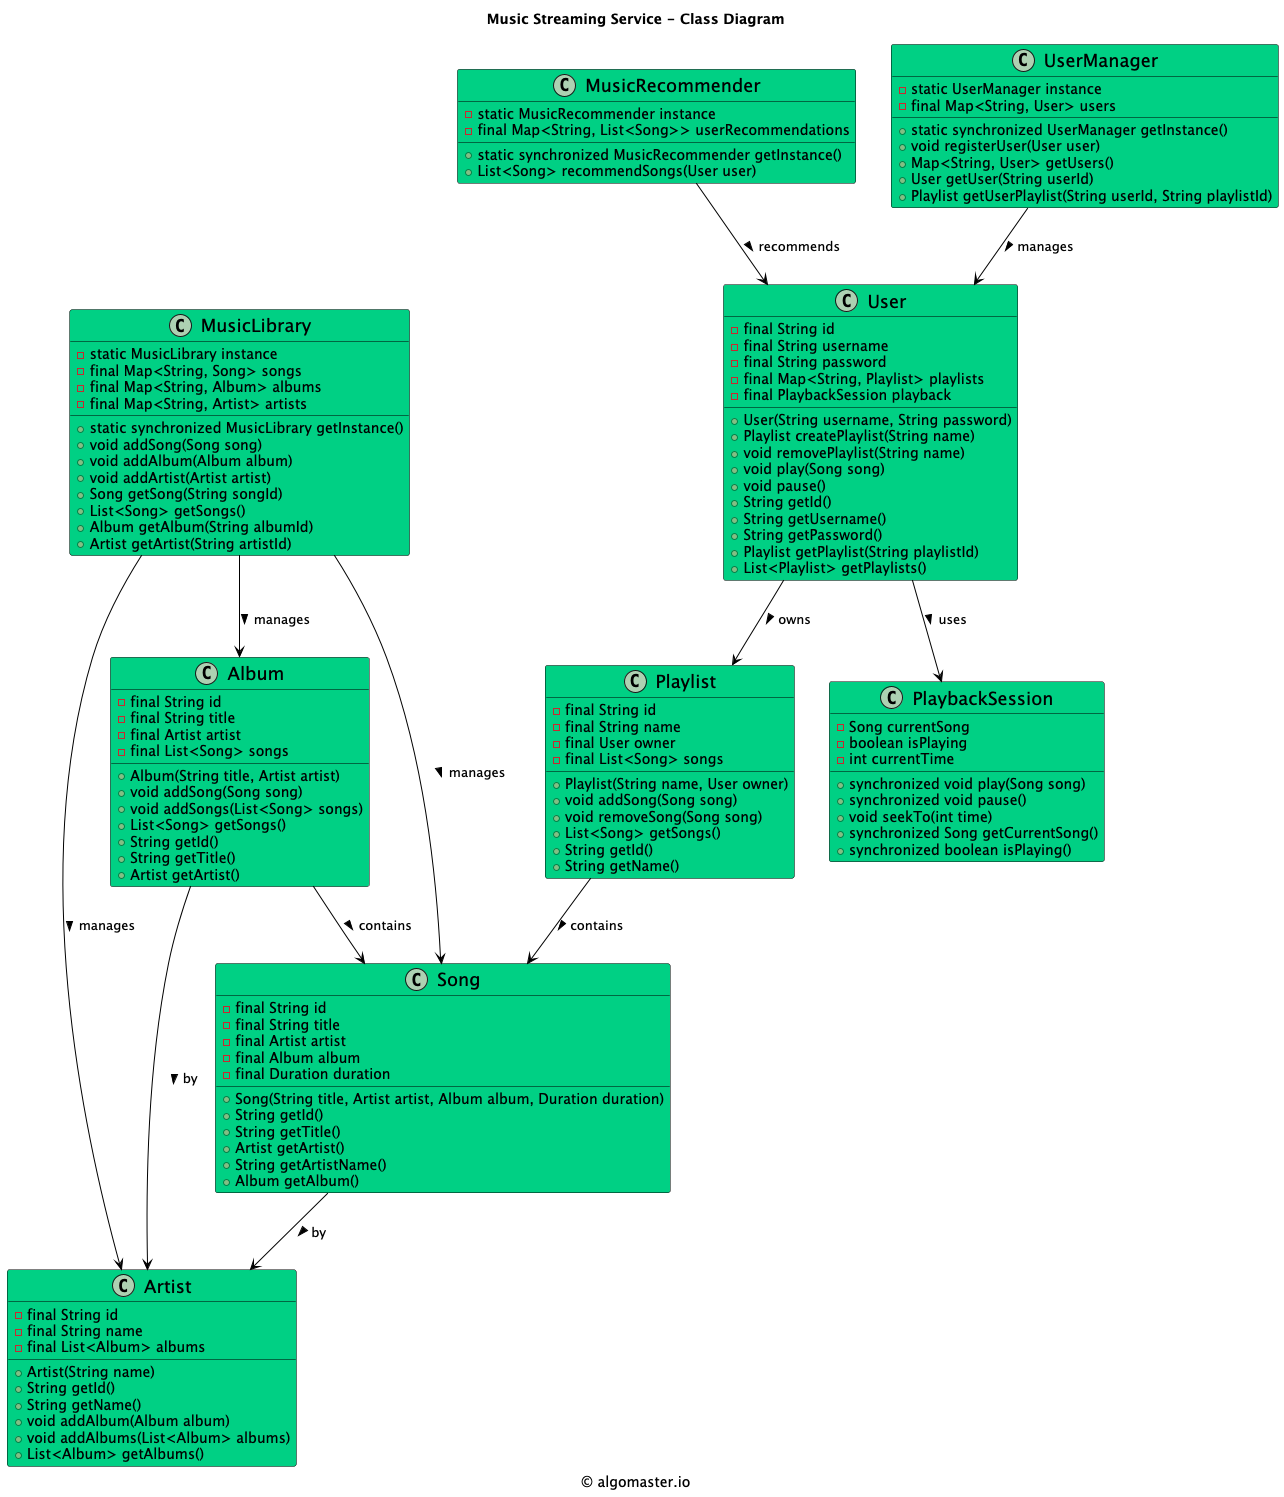

The diagram above was rendered by PlantUML. Its source (embedded in the PNG):
@startuml

title Music Streaming Service - Class Diagram

caption © algomaster.io

skinparam backgroundColor white
skinparam wrapWidth 500

skinparam class {
  BackgroundColor #00D084
  BorderColor black
  ArrowColor black
  FontSize 18
}

class Song {
    - final String id
    - final String title
    - final Artist artist
    - final Album album
    - final Duration duration
    + Song(String title, Artist artist, Album album, Duration duration)
    + String getId()
    + String getTitle()
    + Artist getArtist()
    + String getArtistName()
    + Album getAlbum()
}

class Album {
    - final String id
    - final String title
    - final Artist artist
    - final List<Song> songs
    + Album(String title, Artist artist)
    + void addSong(Song song)
    + void addSongs(List<Song> songs)
    + List<Song> getSongs()
    + String getId()
    + String getTitle()
    + Artist getArtist()
}

class MusicRecommender {
    - static MusicRecommender instance
    - final Map<String, List<Song>> userRecommendations
    + static synchronized MusicRecommender getInstance()
    + List<Song> recommendSongs(User user)
}

class User {
    - final String id
    - final String username
    - final String password
    - final Map<String, Playlist> playlists
    - final PlaybackSession playback
    + User(String username, String password)
    + Playlist createPlaylist(String name)
    + void removePlaylist(String name)
    + void play(Song song)
    + void pause()
    + String getId()
    + String getUsername()
    + String getPassword()
    + Playlist getPlaylist(String playlistId)
    + List<Playlist> getPlaylists()
}

class Artist {
    - final String id
    - final String name
    - final List<Album> albums
    + Artist(String name)
    + String getId()
    + String getName()
    + void addAlbum(Album album)
    + void addAlbums(List<Album> albums)
    + List<Album> getAlbums()
}

class Playlist {
    - final String id
    - final String name
    - final User owner
    - final List<Song> songs
    + Playlist(String name, User owner)
    + void addSong(Song song)
    + void removeSong(Song song)
    + List<Song> getSongs()
    + String getId()
    + String getName()
}

class UserManager {
    - static UserManager instance
    - final Map<String, User> users
    + static synchronized UserManager getInstance()
    + void registerUser(User user)
    + Map<String, User> getUsers()
    + User getUser(String userId)
    + Playlist getUserPlaylist(String userId, String playlistId)
}

class MusicLibrary {
    - static MusicLibrary instance
    - final Map<String, Song> songs
    - final Map<String, Album> albums
    - final Map<String, Artist> artists
    + static synchronized MusicLibrary getInstance()
    + void addSong(Song song)
    + void addAlbum(Album album)
    + void addArtist(Artist artist)
    + Song getSong(String songId)
    + List<Song> getSongs()
    + Album getAlbum(String albumId)
    + Artist getArtist(String artistId)
}

class PlaybackSession {
    - Song currentSong
    - boolean isPlaying
    - int currentTime
    + synchronized void play(Song song)
    + synchronized void pause()
    + void seekTo(int time)
    + synchronized Song getCurrentSong()
    + synchronized boolean isPlaying()
}

MusicRecommender --> User: recommends >
User --> Playlist: owns >
User --> PlaybackSession: uses >
Playlist --> Song: contains >
Album --> Song: contains >
Album --> Artist: by >
Song --> Artist: by >
MusicLibrary --> Song: manages >
MusicLibrary --> Album: manages >
MusicLibrary --> Artist: manages >
UserManager --> User: manages >

@enduml